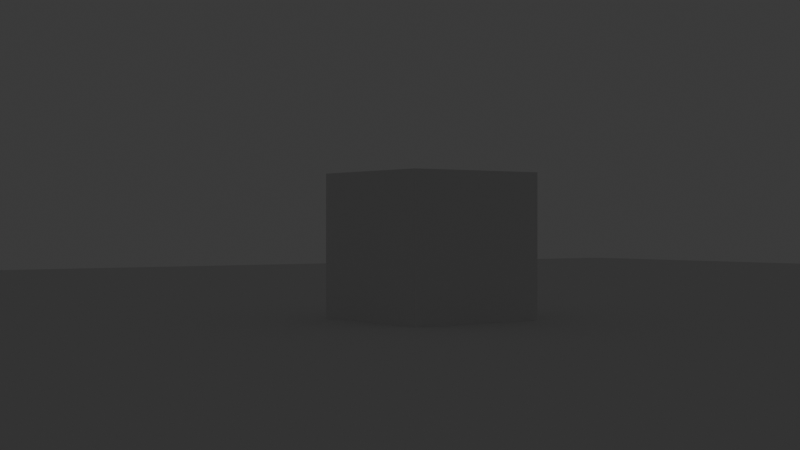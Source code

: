 # Source: Camera02.blend  (saved by Blender 5.0.118; exported with 4.5.12 LTS)
import bpy
from mathutils import Matrix  # noqa: F401  (used for matrix-valued properties, if any)

bpy.ops.wm.read_factory_settings(use_empty=True)
scene = bpy.context.scene
scene.name = 'Scene'

# ---- collections
col_collection = bpy.data.collections.new('Collection'); scene.collection.children.link(col_collection)

# ---- world
world_world = bpy.data.worlds.new('World'); scene.world = world_world
world_world.use_nodes = True; world_world.node_tree.nodes.clear()
_N = world_world.node_tree.nodes; _L = world_world.node_tree.links
n0 = _N.new('ShaderNodeOutputWorld'); n0.name = 'World Output'; n0.location = (200, 100)
n1 = _N.new('ShaderNodeBackground'); n1.name = 'Background'; n1.location = (-200, 100)
n1.inputs[0].default_value = (0.05088, 0.05088, 0.05088, 1.0)
_L.new(n1.outputs[0], n0.inputs[0])
n0.is_active_output = True
world_world.color = (0.05088, 0.05088, 0.05088)
world_world.sun_shadow_jitter_overblur = 0.0

# ---- cameras
cam_camera_001 = bpy.data.cameras.new('Camera.001')
cam_camera_001.lens = 58.0

# ---- meshes
me_cube_001 = bpy.data.meshes.new('Cube.001')
me_cube_001.from_pydata([(-1.0, -1.0, -1.0), (-1.0, -1.0, 1.0), (-1.0, 1.0, -1.0), (-1.0, 1.0, 1.0), (1.0, -1.0, -1.0), (1.0, -1.0, 1.0), (1.0, 1.0, -1.0), (1.0, 1.0, 1.0)], [], [(0, 1, 3, 2), (2, 3, 7, 6), (6, 7, 5, 4), (4, 5, 1, 0), (2, 6, 4, 0), (7, 3, 1, 5)])
_uv = me_cube_001.uv_layers.new(name='UVMap')
_uv.uv.foreach_set('vector', [0.375, 0.0, 0.625, 0.0, 0.625, 0.25, 0.375, 0.25, 0.375, 0.25, 0.625, 0.25, 0.625, 0.5, 0.375, 0.5, 0.375, 0.5, 0.625, 0.5, 0.625, 0.75, 0.375, 0.75, 0.375, 0.75, 0.625, 0.75, 0.625, 1.0, 0.375, 1.0, 0.125, 0.5, 0.375, 0.5, 0.375, 0.75, 0.125, 0.75, 0.625, 0.5, 0.875, 0.5, 0.875, 0.75, 0.625, 0.75])
me_cube_001.update()
me_plane = bpy.data.meshes.new('Plane')
me_plane.from_pydata([(-1.0, -1.0, 0.0), (1.0, -1.0, 0.0), (-1.0, 1.0, 0.0), (1.0, 1.0, 0.0)], [], [(0, 1, 3, 2)])
_uv = me_plane.uv_layers.new(name='UVMap')
_uv.uv.foreach_set('vector', [0.0, 0.0, 1.0, 0.0, 1.0, 1.0, 0.0, 1.0])
me_plane.update()

# ---- objects
ob_camera = bpy.data.objects.new('Camera', cam_camera_001)
ob_cube = bpy.data.objects.new('Cube', me_cube_001)
ob_plane = bpy.data.objects.new('Plane', me_plane)

# ---- transforms, parenting, visibility, modifiers, constraints
ob_camera.location = (-6.734, 7.137, -1.254)
ob_camera.rotation_euler = (-1.571, -2.287e-06, 0.6283)
ob_cube.location = (3.645, -6.463, -0.9408)
ob_plane.location = (0.0, 0.0, 0.0)
ob_plane.scale = (28.13, 28.13, 28.13)

# ---- collection membership
col_collection.objects.link(ob_camera)
col_collection.objects.link(ob_cube)
col_collection.objects.link(ob_plane)

# ---- scene / render settings (as saved in the file)
scene.camera = ob_camera
scene.frame_start = 1; scene.frame_end = 250; scene.frame_set(19)
scene.render.engine = 'BLENDER_EEVEE_NEXT'
scene.render.bake_bias = 0.0
scene.render.bake_samples = 0
scene.cycles.sampling_pattern = 'TABULATED_SOBOL'
scene.eevee.use_volume_custom_range = False
bpy.context.view_layer.update()

# ---- added for rendering (the .blend has no usable light): sun
light_auto_sun = bpy.data.lights.new('AutoSun', 'SUN')
light_auto_sun.energy = 3.0
light_auto_sun.angle = 0.0523599
ob_auto_sun = bpy.data.objects.new('AutoSun', light_auto_sun)
scene.collection.objects.link(ob_auto_sun)
ob_auto_sun.rotation_euler = (0.872665, 0.174533, 0.523599)
bpy.context.view_layer.update()
